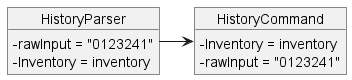

The diagram above was rendered by PlantUML. Its source (embedded in the PNG):
@startuml
skinparam classAttributeIconSize 0
object HistoryParser{
    - rawInput = "0123241"
    - Inventory = inventory
}
object HistoryCommand{
    - Inventory = inventory
    - rawInput = "0123241"
}
HistoryParser -> HistoryCommand
@enduml